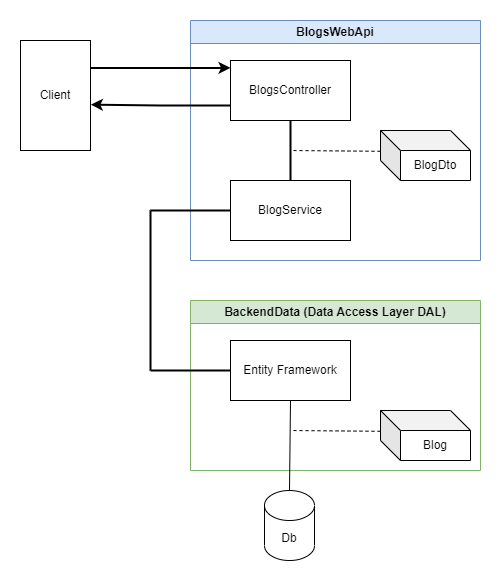

The diagram above was exported from draw.io. Its source (the exported page's mxGraphModel, read from the mxfile embedded in the PNG):
<mxGraphModel dx="1088" dy="1180" grid="1" gridSize="10" guides="1" tooltips="1" connect="1" arrows="1" fold="1" page="1" pageScale="1" pageWidth="827" pageHeight="1169" math="0" shadow="0">
  <root>
    <mxCell id="0" />
    <mxCell id="1" parent="0" />
    <mxCell id="JSATf6bbaJsGWiBpy9fD-4" value="BlogsWebApi" style="swimlane;whiteSpace=wrap;html=1;fillColor=#dae8fc;strokeColor=#6c8ebf;" vertex="1" parent="1">
      <mxGeometry x="380" y="120" width="290" height="240" as="geometry" />
    </mxCell>
    <mxCell id="JSATf6bbaJsGWiBpy9fD-2" value="BlogsController" style="rounded=0;whiteSpace=wrap;html=1;" vertex="1" parent="JSATf6bbaJsGWiBpy9fD-4">
      <mxGeometry x="40" y="40" width="120" height="60" as="geometry" />
    </mxCell>
    <mxCell id="JSATf6bbaJsGWiBpy9fD-3" value="BlogService" style="rounded=0;whiteSpace=wrap;html=1;" vertex="1" parent="JSATf6bbaJsGWiBpy9fD-4">
      <mxGeometry x="40" y="160" width="120" height="60" as="geometry" />
    </mxCell>
    <mxCell id="JSATf6bbaJsGWiBpy9fD-5" value="BlogDto" style="shape=cube;whiteSpace=wrap;html=1;boundedLbl=1;backgroundOutline=1;darkOpacity=0.05;darkOpacity2=0.1;" vertex="1" parent="JSATf6bbaJsGWiBpy9fD-4">
      <mxGeometry x="190" y="110" width="90" height="50" as="geometry" />
    </mxCell>
    <mxCell id="JSATf6bbaJsGWiBpy9fD-6" value="" style="endArrow=none;dashed=1;html=1;rounded=0;exitX=0;exitY=0.416;exitDx=0;exitDy=0;exitPerimeter=0;" edge="1" parent="JSATf6bbaJsGWiBpy9fD-4" source="JSATf6bbaJsGWiBpy9fD-5">
      <mxGeometry width="50" height="50" relative="1" as="geometry">
        <mxPoint x="80" y="140" as="sourcePoint" />
        <mxPoint x="100" y="130" as="targetPoint" />
      </mxGeometry>
    </mxCell>
    <mxCell id="JSATf6bbaJsGWiBpy9fD-7" value="" style="endArrow=none;html=1;rounded=0;entryX=0.5;entryY=1;entryDx=0;entryDy=0;strokeWidth=2;" edge="1" parent="JSATf6bbaJsGWiBpy9fD-4" target="JSATf6bbaJsGWiBpy9fD-2">
      <mxGeometry width="50" height="50" relative="1" as="geometry">
        <mxPoint x="100" y="160" as="sourcePoint" />
        <mxPoint x="150" y="110" as="targetPoint" />
      </mxGeometry>
    </mxCell>
    <mxCell id="JSATf6bbaJsGWiBpy9fD-15" value="" style="endArrow=none;html=1;rounded=0;strokeWidth=2;" edge="1" parent="JSATf6bbaJsGWiBpy9fD-4">
      <mxGeometry width="50" height="50" relative="1" as="geometry">
        <mxPoint x="-40" y="190" as="sourcePoint" />
        <mxPoint x="40" y="190" as="targetPoint" />
      </mxGeometry>
    </mxCell>
    <mxCell id="JSATf6bbaJsGWiBpy9fD-8" value="BackendData (Data Access Layer DAL)" style="swimlane;whiteSpace=wrap;html=1;fillColor=#d5e8d4;strokeColor=#82b366;" vertex="1" parent="1">
      <mxGeometry x="380" y="400" width="290" height="170" as="geometry">
        <mxRectangle x="380" y="400" width="260" height="30" as="alternateBounds" />
      </mxGeometry>
    </mxCell>
    <mxCell id="JSATf6bbaJsGWiBpy9fD-9" value="Entity Framework" style="rounded=0;whiteSpace=wrap;html=1;" vertex="1" parent="JSATf6bbaJsGWiBpy9fD-8">
      <mxGeometry x="40" y="40" width="120" height="60" as="geometry" />
    </mxCell>
    <mxCell id="JSATf6bbaJsGWiBpy9fD-11" value="Blog" style="shape=cube;whiteSpace=wrap;html=1;boundedLbl=1;backgroundOutline=1;darkOpacity=0.05;darkOpacity2=0.1;" vertex="1" parent="JSATf6bbaJsGWiBpy9fD-8">
      <mxGeometry x="190" y="110" width="90" height="50" as="geometry" />
    </mxCell>
    <mxCell id="JSATf6bbaJsGWiBpy9fD-12" value="" style="endArrow=none;dashed=1;html=1;rounded=0;exitX=0;exitY=0.416;exitDx=0;exitDy=0;exitPerimeter=0;" edge="1" parent="JSATf6bbaJsGWiBpy9fD-8" source="JSATf6bbaJsGWiBpy9fD-11">
      <mxGeometry width="50" height="50" relative="1" as="geometry">
        <mxPoint x="80" y="140" as="sourcePoint" />
        <mxPoint x="100" y="130" as="targetPoint" />
      </mxGeometry>
    </mxCell>
    <mxCell id="JSATf6bbaJsGWiBpy9fD-16" value="" style="endArrow=none;html=1;rounded=0;strokeWidth=2;" edge="1" parent="1">
      <mxGeometry width="50" height="50" relative="1" as="geometry">
        <mxPoint x="340" y="470" as="sourcePoint" />
        <mxPoint x="340" y="310" as="targetPoint" />
      </mxGeometry>
    </mxCell>
    <mxCell id="JSATf6bbaJsGWiBpy9fD-17" value="" style="endArrow=none;html=1;rounded=0;entryX=0;entryY=0.5;entryDx=0;entryDy=0;strokeWidth=2;" edge="1" parent="1" target="JSATf6bbaJsGWiBpy9fD-9">
      <mxGeometry width="50" height="50" relative="1" as="geometry">
        <mxPoint x="340" y="470" as="sourcePoint" />
        <mxPoint x="360" y="500" as="targetPoint" />
      </mxGeometry>
    </mxCell>
    <mxCell id="JSATf6bbaJsGWiBpy9fD-14" value="Db" style="shape=cylinder3;whiteSpace=wrap;html=1;boundedLbl=1;backgroundOutline=1;size=15;" vertex="1" parent="1">
      <mxGeometry x="454" y="590" width="50" height="70" as="geometry" />
    </mxCell>
    <mxCell id="JSATf6bbaJsGWiBpy9fD-13" value="" style="endArrow=none;html=1;rounded=0;entryX=0.5;entryY=1;entryDx=0;entryDy=0;exitX=0.5;exitY=0;exitDx=0;exitDy=0;exitPerimeter=0;" edge="1" parent="1" target="JSATf6bbaJsGWiBpy9fD-9" source="JSATf6bbaJsGWiBpy9fD-14">
      <mxGeometry width="50" height="50" relative="1" as="geometry">
        <mxPoint x="480" y="560" as="sourcePoint" />
        <mxPoint x="530" y="510" as="targetPoint" />
      </mxGeometry>
    </mxCell>
    <mxCell id="JSATf6bbaJsGWiBpy9fD-21" style="edgeStyle=orthogonalEdgeStyle;rounded=0;orthogonalLoop=1;jettySize=auto;html=1;exitX=1;exitY=0.25;exitDx=0;exitDy=0;entryX=0;entryY=0.123;entryDx=0;entryDy=0;entryPerimeter=0;strokeWidth=2;" edge="1" parent="1" source="JSATf6bbaJsGWiBpy9fD-19" target="JSATf6bbaJsGWiBpy9fD-2">
      <mxGeometry relative="1" as="geometry" />
    </mxCell>
    <mxCell id="JSATf6bbaJsGWiBpy9fD-19" value="Client" style="rounded=0;whiteSpace=wrap;html=1;strokeWidth=1;" vertex="1" parent="1">
      <mxGeometry x="210" y="140" width="70" height="110" as="geometry" />
    </mxCell>
    <mxCell id="JSATf6bbaJsGWiBpy9fD-22" style="edgeStyle=orthogonalEdgeStyle;rounded=0;orthogonalLoop=1;jettySize=auto;html=1;exitX=0;exitY=0.75;exitDx=0;exitDy=0;entryX=1.005;entryY=0.583;entryDx=0;entryDy=0;entryPerimeter=0;strokeWidth=2;" edge="1" parent="1" source="JSATf6bbaJsGWiBpy9fD-2" target="JSATf6bbaJsGWiBpy9fD-19">
      <mxGeometry relative="1" as="geometry" />
    </mxCell>
  </root>
</mxGraphModel>